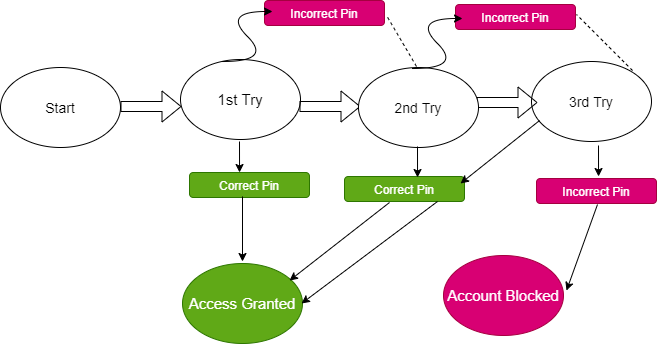

The diagram above was exported from draw.io. Its source (the exported page's mxGraphModel, read from the mxfile embedded in the PNG):
<mxGraphModel dx="533" dy="464" grid="0" gridSize="10" guides="0" tooltips="1" connect="0" arrows="0" fold="1" page="1" pageScale="1" pageWidth="850" pageHeight="1100" math="0" shadow="0">
  <root>
    <mxCell id="0" />
    <mxCell id="1" parent="0" />
    <mxCell id="0kh_hh1e2PMSZSW_OQw1-1" value="&lt;font style=&quot;font-size: 14px&quot;&gt;Start&lt;/font&gt;" style="ellipse;whiteSpace=wrap;html=1;" vertex="1" parent="1">
      <mxGeometry x="38" y="146" width="120" height="80" as="geometry" />
    </mxCell>
    <mxCell id="0kh_hh1e2PMSZSW_OQw1-2" value="&lt;font style=&quot;font-size: 15px&quot;&gt;1st Try&lt;/font&gt;" style="ellipse;whiteSpace=wrap;html=1;" vertex="1" parent="1">
      <mxGeometry x="218" y="138" width="120" height="80" as="geometry" />
    </mxCell>
    <mxCell id="0kh_hh1e2PMSZSW_OQw1-4" value="&lt;font style=&quot;font-size: 14px&quot;&gt;3rd Try&lt;/font&gt;" style="ellipse;whiteSpace=wrap;html=1;" vertex="1" parent="1">
      <mxGeometry x="569" y="140" width="120" height="80" as="geometry" />
    </mxCell>
    <mxCell id="0kh_hh1e2PMSZSW_OQw1-5" value="" style="shape=flexArrow;endArrow=classic;html=1;" edge="1" parent="1">
      <mxGeometry width="50" height="50" relative="1" as="geometry">
        <mxPoint x="158" y="185" as="sourcePoint" />
        <mxPoint x="219" y="185" as="targetPoint" />
      </mxGeometry>
    </mxCell>
    <mxCell id="0kh_hh1e2PMSZSW_OQw1-6" value="" style="shape=flexArrow;endArrow=classic;html=1;" edge="1" parent="1">
      <mxGeometry width="50" height="50" relative="1" as="geometry">
        <mxPoint x="337" y="185" as="sourcePoint" />
        <mxPoint x="398" y="185" as="targetPoint" />
      </mxGeometry>
    </mxCell>
    <mxCell id="0kh_hh1e2PMSZSW_OQw1-7" value="" style="shape=flexArrow;endArrow=classic;html=1;" edge="1" parent="1">
      <mxGeometry width="50" height="50" relative="1" as="geometry">
        <mxPoint x="514" y="181" as="sourcePoint" />
        <mxPoint x="575" y="181" as="targetPoint" />
      </mxGeometry>
    </mxCell>
    <mxCell id="0kh_hh1e2PMSZSW_OQw1-8" value="Incorrect Pin" style="rounded=1;whiteSpace=wrap;html=1;fillColor=#d80073;strokeColor=#A50040;fontColor=#ffffff;" vertex="1" parent="1">
      <mxGeometry x="302" y="79" width="120" height="25" as="geometry" />
    </mxCell>
    <mxCell id="0kh_hh1e2PMSZSW_OQw1-10" value="" style="endArrow=none;dashed=1;html=1;entryX=1.017;entryY=0.6;entryDx=0;entryDy=0;entryPerimeter=0;" edge="1" parent="1" target="0kh_hh1e2PMSZSW_OQw1-8">
      <mxGeometry width="50" height="50" relative="1" as="geometry">
        <mxPoint x="454" y="145" as="sourcePoint" />
        <mxPoint x="394" y="63" as="targetPoint" />
      </mxGeometry>
    </mxCell>
    <mxCell id="0kh_hh1e2PMSZSW_OQw1-11" value="Incorrect Pin" style="rounded=1;whiteSpace=wrap;html=1;fillColor=#d80073;strokeColor=#A50040;fontColor=#ffffff;" vertex="1" parent="1">
      <mxGeometry x="493" y="83" width="120" height="25" as="geometry" />
    </mxCell>
    <mxCell id="0kh_hh1e2PMSZSW_OQw1-13" value="" style="endArrow=none;dashed=1;html=1;exitX=0.842;exitY=0.113;exitDx=0;exitDy=0;exitPerimeter=0;" edge="1" parent="1" source="0kh_hh1e2PMSZSW_OQw1-4">
      <mxGeometry width="50" height="50" relative="1" as="geometry">
        <mxPoint x="564" y="143" as="sourcePoint" />
        <mxPoint x="614" y="93" as="targetPoint" />
      </mxGeometry>
    </mxCell>
    <mxCell id="0kh_hh1e2PMSZSW_OQw1-3" value="&lt;font style=&quot;font-size: 14px&quot;&gt;2nd Try&lt;/font&gt;" style="ellipse;whiteSpace=wrap;html=1;" vertex="1" parent="1">
      <mxGeometry x="396" y="146" width="120" height="80" as="geometry" />
    </mxCell>
    <mxCell id="0kh_hh1e2PMSZSW_OQw1-16" value="" style="curved=1;endArrow=classic;html=1;" edge="1" parent="1">
      <mxGeometry width="50" height="50" relative="1" as="geometry">
        <mxPoint x="260" y="140" as="sourcePoint" />
        <mxPoint x="310" y="90" as="targetPoint" />
        <Array as="points">
          <mxPoint x="310" y="140" />
          <mxPoint x="260" y="90" />
        </Array>
      </mxGeometry>
    </mxCell>
    <mxCell id="0kh_hh1e2PMSZSW_OQw1-17" value="" style="curved=1;endArrow=classic;html=1;" edge="1" parent="1">
      <mxGeometry width="50" height="50" relative="1" as="geometry">
        <mxPoint x="450" y="147" as="sourcePoint" />
        <mxPoint x="500" y="97" as="targetPoint" />
        <Array as="points">
          <mxPoint x="500" y="147" />
          <mxPoint x="450" y="97" />
        </Array>
      </mxGeometry>
    </mxCell>
    <mxCell id="0kh_hh1e2PMSZSW_OQw1-18" value="Incorrect Pin" style="rounded=1;whiteSpace=wrap;html=1;fillColor=#d80073;strokeColor=#A50040;fontColor=#ffffff;" vertex="1" parent="1">
      <mxGeometry x="574" y="257" width="120" height="25" as="geometry" />
    </mxCell>
    <mxCell id="0kh_hh1e2PMSZSW_OQw1-19" value="&lt;span style=&quot;font-size: 15px&quot;&gt;Access Granted&lt;/span&gt;" style="ellipse;whiteSpace=wrap;html=1;fillColor=#60a917;strokeColor=#2D7600;fontColor=#ffffff;" vertex="1" parent="1">
      <mxGeometry x="220" y="342" width="120" height="80" as="geometry" />
    </mxCell>
    <mxCell id="0kh_hh1e2PMSZSW_OQw1-20" value="&lt;span style=&quot;font-size: 15px&quot;&gt;Account Blocked&lt;/span&gt;" style="ellipse;whiteSpace=wrap;html=1;fillColor=#d80073;strokeColor=#A50040;fontColor=#ffffff;" vertex="1" parent="1">
      <mxGeometry x="481" y="334" width="120" height="80" as="geometry" />
    </mxCell>
    <mxCell id="0kh_hh1e2PMSZSW_OQw1-21" value="Correct Pin" style="rounded=1;whiteSpace=wrap;html=1;fillColor=#60a917;strokeColor=#2D7600;fontColor=#ffffff;" vertex="1" parent="1">
      <mxGeometry x="227" y="251" width="120" height="25" as="geometry" />
    </mxCell>
    <mxCell id="0kh_hh1e2PMSZSW_OQw1-22" value="Correct Pin" style="rounded=1;whiteSpace=wrap;html=1;fillColor=#60a917;strokeColor=#2D7600;fontColor=#ffffff;" vertex="1" parent="1">
      <mxGeometry x="382" y="255" width="120" height="25" as="geometry" />
    </mxCell>
    <mxCell id="0kh_hh1e2PMSZSW_OQw1-24" value="" style="endArrow=classic;html=1;entryX=0.417;entryY=0;entryDx=0;entryDy=0;entryPerimeter=0;" edge="1" parent="1" target="0kh_hh1e2PMSZSW_OQw1-21">
      <mxGeometry width="50" height="50" relative="1" as="geometry">
        <mxPoint x="277" y="220" as="sourcePoint" />
        <mxPoint x="327" y="170" as="targetPoint" />
      </mxGeometry>
    </mxCell>
    <mxCell id="0kh_hh1e2PMSZSW_OQw1-25" value="" style="endArrow=classic;html=1;entryX=0.5;entryY=-0.025;entryDx=0;entryDy=0;entryPerimeter=0;" edge="1" parent="1" target="0kh_hh1e2PMSZSW_OQw1-19">
      <mxGeometry width="50" height="50" relative="1" as="geometry">
        <mxPoint x="280" y="275" as="sourcePoint" />
        <mxPoint x="279.03999999999996" y="298" as="targetPoint" />
      </mxGeometry>
    </mxCell>
    <mxCell id="0kh_hh1e2PMSZSW_OQw1-26" value="" style="endArrow=classic;html=1;exitX=0.375;exitY=1.04;exitDx=0;exitDy=0;exitPerimeter=0;entryX=0.892;entryY=0.213;entryDx=0;entryDy=0;entryPerimeter=0;" edge="1" parent="1" source="0kh_hh1e2PMSZSW_OQw1-22" target="0kh_hh1e2PMSZSW_OQw1-19">
      <mxGeometry width="50" height="50" relative="1" as="geometry">
        <mxPoint x="371" y="334" as="sourcePoint" />
        <mxPoint x="337" y="359" as="targetPoint" />
      </mxGeometry>
    </mxCell>
    <mxCell id="0kh_hh1e2PMSZSW_OQw1-27" value="" style="endArrow=classic;html=1;entryX=0.417;entryY=0;entryDx=0;entryDy=0;entryPerimeter=0;" edge="1" parent="1">
      <mxGeometry width="50" height="50" relative="1" as="geometry">
        <mxPoint x="455" y="225" as="sourcePoint" />
        <mxPoint x="455.03999999999996" y="256" as="targetPoint" />
      </mxGeometry>
    </mxCell>
    <mxCell id="0kh_hh1e2PMSZSW_OQw1-28" value="" style="endArrow=classic;html=1;exitX=0.067;exitY=0.738;exitDx=0;exitDy=0;exitPerimeter=0;" edge="1" parent="1" source="0kh_hh1e2PMSZSW_OQw1-4">
      <mxGeometry width="50" height="50" relative="1" as="geometry">
        <mxPoint x="588" y="184" as="sourcePoint" />
        <mxPoint x="498" y="262" as="targetPoint" />
      </mxGeometry>
    </mxCell>
    <mxCell id="0kh_hh1e2PMSZSW_OQw1-29" value="" style="endArrow=classic;html=1;exitX=0.375;exitY=1.04;exitDx=0;exitDy=0;exitPerimeter=0;entryX=0.992;entryY=0.5;entryDx=0;entryDy=0;entryPerimeter=0;" edge="1" parent="1" target="0kh_hh1e2PMSZSW_OQw1-19">
      <mxGeometry width="50" height="50" relative="1" as="geometry">
        <mxPoint x="475" y="280" as="sourcePoint" />
        <mxPoint x="385" y="358" as="targetPoint" />
      </mxGeometry>
    </mxCell>
    <mxCell id="0kh_hh1e2PMSZSW_OQw1-31" value="" style="endArrow=classic;html=1;entryX=0.417;entryY=0;entryDx=0;entryDy=0;entryPerimeter=0;" edge="1" parent="1">
      <mxGeometry width="50" height="50" relative="1" as="geometry">
        <mxPoint x="636" y="224" as="sourcePoint" />
        <mxPoint x="636.04" y="255" as="targetPoint" />
      </mxGeometry>
    </mxCell>
    <mxCell id="0kh_hh1e2PMSZSW_OQw1-32" value="" style="endArrow=classic;html=1;entryX=1.025;entryY=0.438;entryDx=0;entryDy=0;entryPerimeter=0;" edge="1" parent="1" target="0kh_hh1e2PMSZSW_OQw1-20">
      <mxGeometry width="50" height="50" relative="1" as="geometry">
        <mxPoint x="635" y="283" as="sourcePoint" />
        <mxPoint x="635.04" y="314" as="targetPoint" />
      </mxGeometry>
    </mxCell>
  </root>
</mxGraphModel>